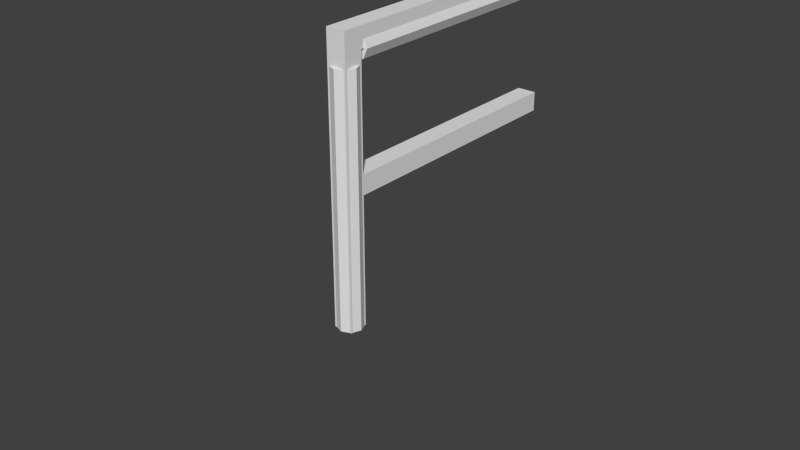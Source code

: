 # Source: railing_no_corner.blend  (saved by Blender 2.76.0; exported with 4.5.12 LTS)
import bpy
from mathutils import Matrix  # noqa: F401  (used for matrix-valued properties, if any)

bpy.ops.wm.read_factory_settings(use_empty=True)
scene = bpy.context.scene
scene.name = 'Scene'

# ---- collections
col_collection_1 = bpy.data.collections.new('Collection 1'); scene.collection.children.link(col_collection_1)

# ---- world
world_world = bpy.data.worlds.new('World'); scene.world = world_world
world_world.color = (0.05088, 0.05088, 0.05088)
world_world.use_sun_shadow = False
world_world.sun_shadow_jitter_overblur = 0.0
world_world.cycles.sampling_method = 'MANUAL'
world_world.cycles.sample_map_resolution = 256

# ---- meshes
me_cylinder_001 = bpy.data.meshes.new('Cylinder.001')
me_cylinder_001.from_pydata([(0.0, 1.0, -1.0), (0.0, 1.0, 0.8997), (0.7071, 0.7071, -1.0), (0.7071, 0.7071, 0.8997), (1.0, -4.371e-08, -1.0), (1.0, 3.198e-08, 0.8997), (0.7071, -0.7071, -1.0), (0.7071, -0.7071, 0.8997), (-8.742e-08, -1.0, -1.0), (-8.742e-08, -1.0, 0.8997), (-0.7071, -0.7071, -1.0), (-0.7071, -0.7071, 0.8997), (-1.0, 1.192e-08, -1.0), (-1.0, 8.762e-08, 0.8997), (-0.7071, 0.7071, -1.0), (-0.7071, 0.7071, 0.8997)], [], [(0, 1, 3, 2), (2, 3, 5, 4), (4, 5, 7, 6), (6, 7, 9, 8), (8, 9, 11, 10), (10, 11, 13, 12), (3, 1, 15, 13, 11, 9, 7, 5), (14, 15, 1, 0), (12, 13, 15, 14), (0, 2, 4, 6, 8, 10, 12, 14)])
me_cylinder_001.use_remesh_preserve_volume = False
me_cylinder_001.use_remesh_preserve_attributes = False
me_cylinder_001.use_mirror_vertex_groups = False
me_cylinder_001.update()
me_cylinder_002 = bpy.data.meshes.new('Cylinder.002')
me_cylinder_002.from_pydata([(0.0, 1.0, -1.0), (0.0, 1.0, 0.8997), (0.7071, 0.7071, -1.0), (0.7071, 0.7071, 0.8997), (1.0, -4.371e-08, -1.0), (1.0, 3.198e-08, 0.8997), (0.7071, -0.7071, -1.0), (0.7071, -0.7071, 0.8997), (-8.742e-08, -1.0, -1.0), (-8.742e-08, -1.0, 0.8997), (-0.7071, -0.7071, -1.0), (-0.7071, -0.7071, 0.8997), (-1.0, 1.192e-08, -1.0), (-1.0, 8.762e-08, 0.8997), (-0.7071, 0.7071, -1.0), (-0.7071, 0.7071, 0.8997)], [], [(0, 1, 3, 2), (2, 3, 5, 4), (4, 5, 7, 6), (6, 7, 9, 8), (8, 9, 11, 10), (10, 11, 13, 12), (3, 1, 15, 13, 11, 9, 7, 5), (14, 15, 1, 0), (12, 13, 15, 14), (0, 2, 4, 6, 8, 10, 12, 14)])
me_cylinder_002.use_remesh_preserve_volume = False
me_cylinder_002.use_remesh_preserve_attributes = False
me_cylinder_002.use_mirror_vertex_groups = False
me_cylinder_002.update()
me_cube_003 = bpy.data.meshes.new('Cube.003')
me_cube_003.from_pydata([(-1.0, -1.0, 0.0), (-1.0, -1.0, 2.15), (-1.0, 1.0, 0.0), (-1.0, 1.0, 2.0), (1.0, -1.0, 0.0), (1.0, -1.0, 2.15), (1.0, 1.0, 0.0), (1.0, 1.0, 2.0), (-1.0, 27.67, 2.0), (-1.0, 27.67, 2.15), (1.0, 27.67, 2.0), (1.0, 27.67, 2.15), (-1.0, 1.0, 1.0), (1.0, 1.0, 1.0), (-1.0, 27.67, 1.0), (-1.0, 27.67, 1.15), (-1.0, 1.0, 1.15), (1.0, 27.67, 1.0), (1.0, 27.67, 1.15), (1.0, 1.0, 1.15)], [], [(0, 1, 3, 2), (19, 16, 3, 7), (5, 1, 0, 4), (1, 5, 11, 9), (7, 3, 8, 10), (3, 1, 9, 8), (16, 19, 18, 15), (13, 12, 14, 17), (12, 16, 15, 14), (19, 13, 17, 18), (6, 2, 12, 13), (5, 7, 10, 11), (7, 5, 4, 6, 13)])
me_cube_003.use_remesh_preserve_volume = False
me_cube_003.use_remesh_preserve_attributes = False
me_cube_003.use_mirror_vertex_groups = False
me_cube_003.update()

# ---- objects
ob_cylinder_001 = bpy.data.objects.new('Cylinder.001', me_cylinder_001)
ob_cylinder_000 = bpy.data.objects.new('Cylinder.000', me_cylinder_002)
ob_cube_001 = bpy.data.objects.new('Cube.001', me_cube_003)

# ---- transforms, parenting, visibility, modifiers, constraints
ob_cylinder_001.location = (0.0, 0.0, 1.0)
ob_cylinder_001.scale = (0.1, 0.1, 1.0)
ob_cylinder_001.hide_viewport = True
ob_cylinder_001.lineart.crease_threshold = 0.0
ob_cylinder_000.location = (0.0, 1.0, 2.0)
ob_cylinder_000.rotation_euler = (1.571, -0.0, 0.0)
ob_cylinder_000.scale = (0.1, 0.1, 1.0)
ob_cylinder_000.hide_viewport = True
ob_cylinder_000.lineart.crease_threshold = 0.0
ob_cube_001.location = (0.0, 0.0, 0.0)
ob_cube_001.scale = (0.075, 0.075, 1.0)
ob_cube_001.lineart.crease_threshold = 0.0

# ---- collection membership
col_collection_1.objects.link(ob_cylinder_001)
col_collection_1.objects.link(ob_cylinder_000)
col_collection_1.objects.link(ob_cube_001)

# ---- scene / render settings (as saved in the file)
scene.frame_start = 1; scene.frame_end = 250; scene.frame_set(2)
scene.render.engine = 'BLENDER_EEVEE_NEXT'
scene.render.resolution_percentage = 50
scene.render.dither_intensity = 0.0
scene.cycles.use_denoising = False
scene.cycles.samples = 10
scene.cycles.sampling_pattern = 'TABULATED_SOBOL'
scene.cycles.light_sampling_threshold = 0.0
scene.cycles.use_adaptive_sampling = False
scene.cycles.use_light_tree = False
scene.cycles.blur_glossy = 0.0
scene.cycles.pixel_filter_type = 'GAUSSIAN'
scene.cycles.sample_clamp_indirect = 0.0
scene.view_settings.view_transform = 'Standard'
bpy.context.view_layer.update()

# ---- added for rendering (the .blend has no active camera and no usable light): camera, sun
cam_auto = bpy.data.cameras.new('AutoCamera')
cam_auto.lens = 50.0
cam_auto.sensor_width = 36.0
cam_auto.clip_end = 1000.0
ob_auto_camera = bpy.data.objects.new('AutoCamera', cam_auto)
scene.collection.objects.link(ob_auto_camera)
ob_auto_camera.location = (4.47355, -4.83076, 4.15384)
ob_auto_camera.rotation_euler = (1.09748, -7.21219e-08, 0.694738)
scene.camera = ob_auto_camera
light_auto_sun = bpy.data.lights.new('AutoSun', 'SUN')
light_auto_sun.energy = 3.0
light_auto_sun.angle = 0.0523599
ob_auto_sun = bpy.data.objects.new('AutoSun', light_auto_sun)
scene.collection.objects.link(ob_auto_sun)
ob_auto_sun.rotation_euler = (0.872665, 0.174533, 0.523599)
bpy.context.view_layer.update()
